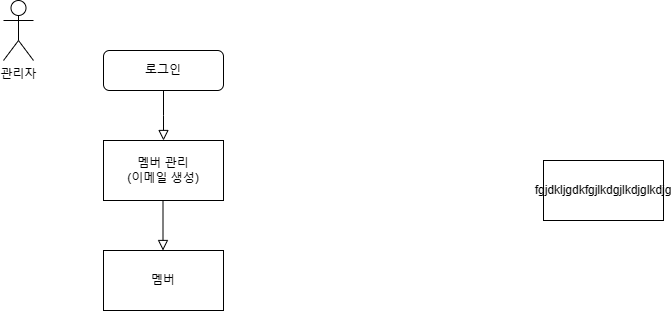

The diagram above was exported from draw.io. Its source (the exported page's mxGraphModel, read from the mxfile embedded in the PNG):
<mxGraphModel dx="1325" dy="759" grid="1" gridSize="10" guides="1" tooltips="1" connect="1" arrows="1" fold="1" page="1" pageScale="1" pageWidth="827" pageHeight="1169" math="0" shadow="0">
  <root>
    <mxCell id="WIyWlLk6GJQsqaUBKTNV-0" />
    <mxCell id="WIyWlLk6GJQsqaUBKTNV-1" parent="WIyWlLk6GJQsqaUBKTNV-0" />
    <mxCell id="WIyWlLk6GJQsqaUBKTNV-2" value="" style="rounded=0;html=1;jettySize=auto;orthogonalLoop=1;fontSize=11;endArrow=block;endFill=0;endSize=8;strokeWidth=1;shadow=0;labelBackgroundColor=none;edgeStyle=orthogonalEdgeStyle;fontColor=default;" parent="WIyWlLk6GJQsqaUBKTNV-1" source="WIyWlLk6GJQsqaUBKTNV-3" edge="1">
      <mxGeometry relative="1" as="geometry">
        <mxPoint x="220" y="170" as="targetPoint" />
      </mxGeometry>
    </mxCell>
    <mxCell id="WIyWlLk6GJQsqaUBKTNV-3" value="로그인" style="rounded=1;whiteSpace=wrap;html=1;fontSize=12;glass=0;strokeWidth=1;shadow=0;labelBackgroundColor=none;" parent="WIyWlLk6GJQsqaUBKTNV-1" vertex="1">
      <mxGeometry x="160" y="80" width="120" height="40" as="geometry" />
    </mxCell>
    <mxCell id="tQLJ4Y6niwQG6NbDnJ3p-15" value="관리자" style="shape=umlActor;verticalLabelPosition=bottom;verticalAlign=top;html=1;outlineConnect=0;labelBackgroundColor=none;" vertex="1" parent="WIyWlLk6GJQsqaUBKTNV-1">
      <mxGeometry x="60" y="30" width="30" height="60" as="geometry" />
    </mxCell>
    <mxCell id="tQLJ4Y6niwQG6NbDnJ3p-38" value="멤버 관리&lt;br&gt;(이메일 생성)" style="rounded=0;whiteSpace=wrap;html=1;" vertex="1" parent="WIyWlLk6GJQsqaUBKTNV-1">
      <mxGeometry x="160" y="170" width="120" height="60" as="geometry" />
    </mxCell>
    <mxCell id="tQLJ4Y6niwQG6NbDnJ3p-42" value="" style="rounded=0;html=1;jettySize=auto;orthogonalLoop=1;fontSize=11;endArrow=block;endFill=0;endSize=8;strokeWidth=1;shadow=0;labelBackgroundColor=none;edgeStyle=orthogonalEdgeStyle;fontColor=default;" edge="1" parent="WIyWlLk6GJQsqaUBKTNV-1">
      <mxGeometry relative="1" as="geometry">
        <mxPoint x="219.5" y="230" as="sourcePoint" />
        <mxPoint x="219.5" y="280" as="targetPoint" />
      </mxGeometry>
    </mxCell>
    <mxCell id="tQLJ4Y6niwQG6NbDnJ3p-43" value="멤버" style="rounded=0;whiteSpace=wrap;html=1;" vertex="1" parent="WIyWlLk6GJQsqaUBKTNV-1">
      <mxGeometry x="160" y="280" width="120" height="60" as="geometry" />
    </mxCell>
    <mxCell id="tQLJ4Y6niwQG6NbDnJ3p-44" value="fgjdkljgdkfgjlkdgjlkdjglkdjg" style="whiteSpace=wrap;html=1;" vertex="1" parent="WIyWlLk6GJQsqaUBKTNV-1">
      <mxGeometry x="600" y="190" width="120" height="60" as="geometry" />
    </mxCell>
  </root>
</mxGraphModel>